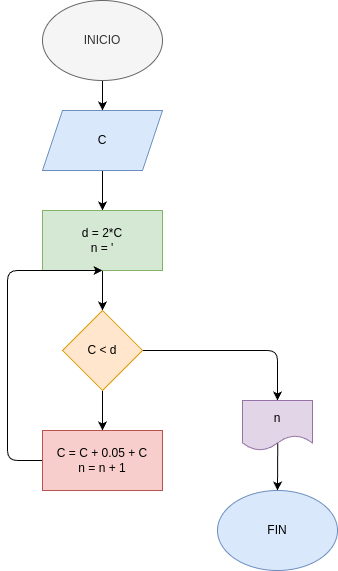

The diagram above was exported from draw.io. Its source (the exported page's mxGraphModel, read from the mxfile embedded in the PNG):
<mxGraphModel dx="365" dy="483" grid="1" gridSize="10" guides="1" tooltips="1" connect="1" arrows="1" fold="1" page="1" pageScale="1" pageWidth="850" pageHeight="1100" math="0" shadow="0">
  <root>
    <mxCell id="0" />
    <mxCell id="1" parent="0" />
    <mxCell id="10" style="edgeStyle=none;html=1;exitX=0.5;exitY=1;exitDx=0;exitDy=0;entryX=0.5;entryY=0;entryDx=0;entryDy=0;" edge="1" parent="1" source="2" target="3">
      <mxGeometry relative="1" as="geometry" />
    </mxCell>
    <mxCell id="2" value="INICIO" style="ellipse;whiteSpace=wrap;html=1;fillColor=#f5f5f5;fontColor=#333333;strokeColor=#666666;" vertex="1" parent="1">
      <mxGeometry x="365" y="10" width="120" height="80" as="geometry" />
    </mxCell>
    <mxCell id="9" style="edgeStyle=none;html=1;exitX=0.5;exitY=1;exitDx=0;exitDy=0;entryX=0.5;entryY=0;entryDx=0;entryDy=0;" edge="1" parent="1" source="3" target="4">
      <mxGeometry relative="1" as="geometry" />
    </mxCell>
    <mxCell id="3" value="C" style="shape=parallelogram;perimeter=parallelogramPerimeter;whiteSpace=wrap;html=1;fixedSize=1;fillColor=#dae8fc;strokeColor=#6c8ebf;" vertex="1" parent="1">
      <mxGeometry x="365" y="120" width="120" height="60" as="geometry" />
    </mxCell>
    <mxCell id="11" style="edgeStyle=none;html=1;exitX=0.5;exitY=1;exitDx=0;exitDy=0;entryX=0.5;entryY=0;entryDx=0;entryDy=0;" edge="1" parent="1" source="4" target="5">
      <mxGeometry relative="1" as="geometry" />
    </mxCell>
    <mxCell id="4" value="d = 2*C&lt;div&gt;n = '&lt;/div&gt;" style="rounded=0;whiteSpace=wrap;html=1;fillColor=#d5e8d4;strokeColor=#82b366;" vertex="1" parent="1">
      <mxGeometry x="365" y="220" width="120" height="60" as="geometry" />
    </mxCell>
    <mxCell id="12" style="edgeStyle=none;html=1;exitX=0.5;exitY=1;exitDx=0;exitDy=0;entryX=0.5;entryY=0;entryDx=0;entryDy=0;" edge="1" parent="1" source="5" target="6">
      <mxGeometry relative="1" as="geometry" />
    </mxCell>
    <mxCell id="13" style="edgeStyle=none;html=1;exitX=1;exitY=0.5;exitDx=0;exitDy=0;entryX=0.5;entryY=0;entryDx=0;entryDy=0;" edge="1" parent="1" source="5" target="7">
      <mxGeometry relative="1" as="geometry">
        <Array as="points">
          <mxPoint x="600" y="360" />
        </Array>
      </mxGeometry>
    </mxCell>
    <mxCell id="5" value="C &amp;lt; d" style="rhombus;whiteSpace=wrap;html=1;fillColor=#ffe6cc;strokeColor=#d79b00;" vertex="1" parent="1">
      <mxGeometry x="385" y="320" width="80" height="80" as="geometry" />
    </mxCell>
    <mxCell id="15" style="edgeStyle=none;html=1;exitX=0;exitY=0.5;exitDx=0;exitDy=0;entryX=0.5;entryY=1;entryDx=0;entryDy=0;" edge="1" parent="1" source="6" target="4">
      <mxGeometry relative="1" as="geometry">
        <Array as="points">
          <mxPoint x="330" y="470" />
          <mxPoint x="330" y="280" />
        </Array>
      </mxGeometry>
    </mxCell>
    <mxCell id="6" value="C = C + 0.05 + C&lt;div&gt;n = n + 1&lt;/div&gt;" style="rounded=0;whiteSpace=wrap;html=1;fillColor=#f8cecc;strokeColor=#b85450;" vertex="1" parent="1">
      <mxGeometry x="365" y="440" width="120" height="60" as="geometry" />
    </mxCell>
    <mxCell id="14" style="edgeStyle=none;html=1;exitX=0.504;exitY=0.78;exitDx=0;exitDy=0;entryX=0.5;entryY=0;entryDx=0;entryDy=0;exitPerimeter=0;" edge="1" parent="1" source="7" target="8">
      <mxGeometry relative="1" as="geometry" />
    </mxCell>
    <mxCell id="7" value="n" style="shape=document;whiteSpace=wrap;html=1;boundedLbl=1;fillColor=#e1d5e7;strokeColor=#9673a6;" vertex="1" parent="1">
      <mxGeometry x="565" y="410" width="70" height="50" as="geometry" />
    </mxCell>
    <mxCell id="8" value="FIN" style="ellipse;whiteSpace=wrap;html=1;fillColor=#dae8fc;strokeColor=#6c8ebf;" vertex="1" parent="1">
      <mxGeometry x="540" y="500" width="120" height="80" as="geometry" />
    </mxCell>
  </root>
</mxGraphModel>